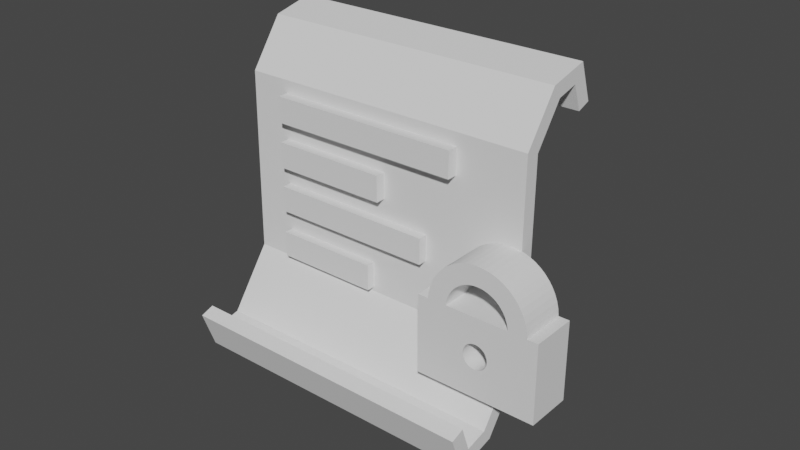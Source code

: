 # Source: config-secret.blend  (saved by Blender 3.1.7; exported with 4.5.12 LTS)
import bpy
from mathutils import Matrix  # noqa: F401  (used for matrix-valued properties, if any)

bpy.ops.wm.read_factory_settings(use_empty=True)
scene = bpy.context.scene
scene.name = 'Scene'

# ---- world
world_world = bpy.data.worlds.new('World'); scene.world = world_world
world_world.use_nodes = True; world_world.node_tree.nodes.clear()
_N = world_world.node_tree.nodes; _L = world_world.node_tree.links
n0 = _N.new('ShaderNodeOutputWorld'); n0.name = 'World Output'; n0.location = (300, 300)
n1 = _N.new('ShaderNodeBackground'); n1.name = 'Background'; n1.location = (10, 300)
n1.inputs[0].default_value = (0.05088, 0.05088, 0.05088, 1.0)
_L.new(n1.outputs[0], n0.inputs[0])
n0.is_active_output = True
world_world.color = (0.05088, 0.05088, 0.05088)
world_world.use_sun_shadow = False
world_world.sun_shadow_jitter_overblur = 0.0

# ---- meshes
me_grid_001 = bpy.data.meshes.new('Grid.001')
me_grid_001.from_pydata([(-1.0, 0.508, -0.006092), (-0.8, 0.508, -0.006092), (-0.6, 0.508, -0.006092), (-0.4, 0.508, -0.006092), (-0.2, 0.508, -0.006092), (-8.882e-16, 0.508, -0.006092), (0.2, 0.508, -0.006092), (0.4, 0.508, -0.006092), (0.6, 0.508, -0.006092), (0.8, 0.508, -0.006092), (1.0, 0.508, -0.006092), (-1.0, 0.7356, -0.1685), (-0.8, 0.7356, -0.1685), (-0.6, 0.7356, -0.1685), (-0.4, 0.7356, -0.1685), (-0.2, 0.7356, -0.1685), (-4.441e-15, 0.7356, -0.1685), (0.2, 0.7356, -0.1685), (0.4, 0.7356, -0.1685), (0.6, 0.7356, -0.1685), (0.8, 0.7356, -0.1685), (1.0, 0.7356, -0.1685), (-1.0, 0.7812, -0.3633), (-0.8, 0.7812, -0.3633), (-0.6, 0.7812, -0.3633), (-0.4, 0.7812, -0.3633), (-0.2, 0.7812, -0.3633), (-4.441e-15, 0.7812, -0.3633), (0.2, 0.7812, -0.3633), (0.4, 0.7812, -0.3633), (0.6, 0.7812, -0.3633), (0.8, 0.7812, -0.3633), (1.0, 0.7812, -0.3633), (-1.0, 0.5968, -0.4286), (-0.8, 0.5968, -0.4286), (-0.6, 0.5968, -0.4286), (-0.4, 0.5968, -0.4286), (-0.2, 0.5968, -0.4286), (-4.441e-15, 0.5968, -0.4286), (0.2, 0.5968, -0.4286), (0.4, 0.5968, -0.4286), (0.6, 0.5968, -0.4286), (0.8, 0.5968, -0.4286), (1.0, 0.5968, -0.4286), (-1.002, -0.5043, 0.006496), (-0.8017, -0.5043, 0.006436), (-0.6017, -0.5043, 0.006616), (-0.4017, -0.5043, 0.006436), (-0.2017, -0.5043, 0.006436), (-0.001682, -0.5043, 0.006615), (0.1983, -0.5043, 0.006436), (0.3983, -0.5043, 0.006436), (0.5983, -0.5043, 0.006615), (0.7983, -0.5043, 0.006436), (0.9983, -0.5043, 0.006496), (-1.002, -0.732, 0.1689), (-0.8017, -0.732, 0.1689), (-0.6017, -0.732, 0.1689), (-0.4017, -0.732, 0.1689), (-0.2017, -0.732, 0.1689), (-0.001682, -0.732, 0.1689), (0.1983, -0.732, 0.1689), (0.3983, -0.732, 0.1689), (0.5983, -0.732, 0.1689), (0.7983, -0.732, 0.1689), (0.9983, -0.732, 0.1689), (-1.002, -0.7776, 0.3637), (-0.8017, -0.7776, 0.3637), (-0.6017, -0.7776, 0.3637), (-0.4017, -0.7776, 0.3637), (-0.2017, -0.7776, 0.3637), (-0.001682, -0.7776, 0.3637), (0.1983, -0.7776, 0.3637), (0.3983, -0.7776, 0.3637), (0.5983, -0.7776, 0.3637), (0.7983, -0.7776, 0.3637), (0.9983, -0.7776, 0.3637), (-1.002, -0.5932, 0.429), (-0.8017, -0.5932, 0.429), (-0.6017, -0.5932, 0.429), (-0.4017, -0.5932, 0.429), (-0.2017, -0.5932, 0.429), (-0.001682, -0.5932, 0.429), (0.1983, -0.5932, 0.429), (0.3983, -0.5932, 0.429), (0.5983, -0.5932, 0.429), (0.7983, -0.5932, 0.429), (0.9983, -0.5932, 0.429)], [], [(1, 45, 44, 0), (3, 47, 46, 2), (4, 48, 47, 3), (49, 48, 4, 5), (6, 50, 49, 5), (7, 51, 50, 6), (52, 51, 7, 8), (9, 53, 52, 8), (10, 54, 53, 9), (0, 1, 12, 11), (1, 2, 13, 12), (2, 3, 14, 13), (3, 4, 15, 14), (4, 5, 16, 15), (5, 6, 17, 16), (6, 7, 18, 17), (7, 8, 19, 18), (8, 9, 20, 19), (9, 10, 21, 20), (11, 12, 23, 22), (12, 13, 24, 23), (13, 14, 25, 24), (14, 15, 26, 25), (15, 16, 27, 26), (16, 17, 28, 27), (17, 18, 29, 28), (18, 19, 30, 29), (19, 20, 31, 30), (20, 21, 32, 31), (22, 23, 34, 33), (23, 24, 35, 34), (24, 25, 36, 35), (25, 26, 37, 36), (26, 27, 38, 37), (27, 28, 39, 38), (28, 29, 40, 39), (29, 30, 41, 40), (30, 31, 42, 41), (31, 32, 43, 42), (44, 45, 56, 55), (45, 46, 57, 56), (46, 47, 58, 57), (47, 48, 59, 58), (48, 49, 60, 59), (49, 50, 61, 60), (50, 51, 62, 61), (51, 52, 63, 62), (52, 53, 64, 63), (53, 54, 65, 64), (55, 56, 67, 66), (56, 57, 68, 67), (57, 58, 69, 68), (58, 59, 70, 69), (59, 60, 71, 70), (60, 61, 72, 71), (61, 62, 73, 72), (62, 63, 74, 73), (63, 64, 75, 74), (64, 65, 76, 75), (66, 67, 78, 77), (67, 68, 79, 78), (68, 69, 80, 79), (69, 70, 81, 80), (70, 71, 82, 81), (71, 72, 83, 82), (72, 73, 84, 83), (73, 74, 85, 84), (74, 75, 86, 85), (75, 76, 87, 86), (46, 45, 1, 2)])
_uv = me_grid_001.uv_layers.new(name='UVMap')
_uv.uv.foreach_set('vector', [0.1, 0.7, 0.1, 0.7, 0.0, 0.7, 0.0, 0.7, 0.3, 0.7, 0.3, 0.7, 0.2, 0.7, 0.2, 0.7, 0.4, 0.7, 0.4, 0.7, 0.3, 0.7, 0.3, 0.7, 0.5, 0.7, 0.4, 0.7, 0.4, 0.7, 0.5, 0.7, 0.6, 0.7, 0.6, 0.7, 0.5, 0.7, 0.5, 0.7, 0.7, 0.7, 0.7, 0.7, 0.6, 0.7, 0.6, 0.7, 0.8, 0.7, 0.7, 0.7, 0.7, 0.7, 0.8, 0.7, 0.9, 0.7, 0.9, 0.7, 0.8, 0.7, 0.8, 0.7, 1.0, 0.7, 1.0, 0.7, 0.9, 0.7, 0.9, 0.7, 0.0, 0.7, 0.1, 0.7, 0.1, 0.8, 0.0, 0.8, 0.1, 0.7, 0.2, 0.7, 0.2, 0.8, 0.1, 0.8, 0.2, 0.7, 0.3, 0.7, 0.3, 0.8, 0.2, 0.8, 0.3, 0.7, 0.4, 0.7, 0.4, 0.8, 0.3, 0.8, 0.4, 0.7, 0.5, 0.7, 0.5, 0.8, 0.4, 0.8, 0.5, 0.7, 0.6, 0.7, 0.6, 0.8, 0.5, 0.8, 0.6, 0.7, 0.7, 0.7, 0.7, 0.8, 0.6, 0.8, 0.7, 0.7, 0.8, 0.7, 0.8, 0.8, 0.7, 0.8, 0.8, 0.7, 0.9, 0.7, 0.9, 0.8, 0.8, 0.8, 0.9, 0.7, 1.0, 0.7, 1.0, 0.8, 0.9, 0.8, 0.0, 0.8, 0.1, 0.8, 0.1, 0.9, 0.0, 0.9, 0.1, 0.8, 0.2, 0.8, 0.2, 0.9, 0.1, 0.9, 0.2, 0.8, 0.3, 0.8, 0.3, 0.9, 0.2, 0.9, 0.3, 0.8, 0.4, 0.8, 0.4, 0.9, 0.3, 0.9, 0.4, 0.8, 0.5, 0.8, 0.5, 0.9, 0.4, 0.9, 0.5, 0.8, 0.6, 0.8, 0.6, 0.9, 0.5, 0.9, 0.6, 0.8, 0.7, 0.8, 0.7, 0.9, 0.6, 0.9, 0.7, 0.8, 0.8, 0.8, 0.8, 0.9, 0.7, 0.9, 0.8, 0.8, 0.9, 0.8, 0.9, 0.9, 0.8, 0.9, 0.9, 0.8, 1.0, 0.8, 1.0, 0.9, 0.9, 0.9, 0.0, 0.9, 0.1, 0.9, 0.1, 1.0, 0.0, 1.0, 0.1, 0.9, 0.2, 0.9, 0.2, 1.0, 0.1, 1.0, 0.2, 0.9, 0.3, 0.9, 0.3, 1.0, 0.2, 1.0, 0.3, 0.9, 0.4, 0.9, 0.4, 1.0, 0.3, 1.0, 0.4, 0.9, 0.5, 0.9, 0.5, 1.0, 0.4, 1.0, 0.5, 0.9, 0.6, 0.9, 0.6, 1.0, 0.5, 1.0, 0.6, 0.9, 0.7, 0.9, 0.7, 1.0, 0.6, 1.0, 0.7, 0.9, 0.8, 0.9, 0.8, 1.0, 0.7, 1.0, 0.8, 0.9, 0.9, 0.9, 0.9, 1.0, 0.8, 1.0, 0.9, 0.9, 1.0, 0.9, 1.0, 1.0, 0.9, 1.0, 0.0, 0.7, 0.1, 0.7, 0.1, 0.8, 0.0, 0.8, 0.1, 0.7, 0.2, 0.7, 0.2, 0.8, 0.1, 0.8, 0.2, 0.7, 0.3, 0.7, 0.3, 0.8, 0.2, 0.8, 0.3, 0.7, 0.4, 0.7, 0.4, 0.8, 0.3, 0.8, 0.4, 0.7, 0.5, 0.7, 0.5, 0.8, 0.4, 0.8, 0.5, 0.7, 0.6, 0.7, 0.6, 0.8, 0.5, 0.8, 0.6, 0.7, 0.7, 0.7, 0.7, 0.8, 0.6, 0.8, 0.7, 0.7, 0.8, 0.7, 0.8, 0.8, 0.7, 0.8, 0.8, 0.7, 0.9, 0.7, 0.9, 0.8, 0.8, 0.8, 0.9, 0.7, 1.0, 0.7, 1.0, 0.8, 0.9, 0.8, 0.0, 0.8, 0.1, 0.8, 0.1, 0.9, 0.0, 0.9, 0.1, 0.8, 0.2, 0.8, 0.2, 0.9, 0.1, 0.9, 0.2, 0.8, 0.3, 0.8, 0.3, 0.9, 0.2, 0.9, 0.3, 0.8, 0.4, 0.8, 0.4, 0.9, 0.3, 0.9, 0.4, 0.8, 0.5, 0.8, 0.5, 0.9, 0.4, 0.9, 0.5, 0.8, 0.6, 0.8, 0.6, 0.9, 0.5, 0.9, 0.6, 0.8, 0.7, 0.8, 0.7, 0.9, 0.6, 0.9, 0.7, 0.8, 0.8, 0.8, 0.8, 0.9, 0.7, 0.9, 0.8, 0.8, 0.9, 0.8, 0.9, 0.9, 0.8, 0.9, 0.9, 0.8, 1.0, 0.8, 1.0, 0.9, 0.9, 0.9, 0.0, 0.9, 0.1, 0.9, 0.1, 1.0, 0.0, 1.0, 0.1, 0.9, 0.2, 0.9, 0.2, 1.0, 0.1, 1.0, 0.2, 0.9, 0.3, 0.9, 0.3, 1.0, 0.2, 1.0, 0.3, 0.9, 0.4, 0.9, 0.4, 1.0, 0.3, 1.0, 0.4, 0.9, 0.5, 0.9, 0.5, 1.0, 0.4, 1.0, 0.5, 0.9, 0.6, 0.9, 0.6, 1.0, 0.5, 1.0, 0.6, 0.9, 0.7, 0.9, 0.7, 1.0, 0.6, 1.0, 0.7, 0.9, 0.8, 0.9, 0.8, 1.0, 0.7, 1.0, 0.8, 0.9, 0.9, 0.9, 0.9, 1.0, 0.8, 1.0, 0.9, 0.9, 1.0, 0.9, 1.0, 1.0, 0.9, 1.0, 0.2, 0.7, 0.1, 0.7, 0.1, 0.7, 0.2, 0.7])
me_grid_001.use_remesh_fix_poles = True
me_grid_001.use_remesh_preserve_attributes = False
me_grid_001.update()
me_plane_001 = bpy.data.meshes.new('Plane.001')
me_plane_001.from_pydata([(-0.004282, -0.004282, 0.0), (0.03453, -0.004282, 0.0), (-0.004282, 0.004282, 0.0), (0.03453, 0.004282, 0.0), (-0.004282, 0.01072, -6.557e-10), (0.06032, 0.01072, -6.557e-10), (-0.004282, 0.01928, -6.557e-10), (0.06032, 0.01928, -6.557e-10), (-0.004282, -0.01928, 6.557e-10), (0.05053, -0.01928, 6.557e-10), (-0.004282, -0.01072, 6.557e-10), (0.05053, -0.01072, 6.557e-10), (-0.004282, -0.03528, 1.355e-09), (0.03053, -0.03528, 1.355e-09), (-0.004282, -0.02672, 1.355e-09), (0.03053, -0.02672, 1.355e-09), (-0.004282, 0.004282, 0.005779), (-0.004282, -0.004282, 0.005779), (0.03453, -0.004282, 0.005779), (0.03453, 0.004282, 0.005779), (-0.004282, 0.01928, 0.005779), (-0.004282, 0.01072, 0.005779), (0.06032, 0.01072, 0.005779), (0.06032, 0.01928, 0.005779), (-0.004282, -0.01072, 0.005779), (-0.004282, -0.01928, 0.005779), (0.05053, -0.01928, 0.005779), (0.05053, -0.01072, 0.005779), (-0.004282, -0.02672, 0.005779), (-0.004282, -0.03528, 0.005779), (0.03053, -0.03528, 0.005779), (0.03053, -0.02672, 0.005779)], [], [(0, 2, 3, 1), (4, 6, 7, 5), (8, 10, 11, 9), (12, 14, 15, 13), (17, 18, 19, 16), (21, 22, 23, 20), (25, 26, 27, 24), (29, 30, 31, 28), (14, 12, 29, 28), (4, 5, 22, 21), (12, 13, 30, 29), (5, 7, 23, 22), (13, 15, 31, 30), (7, 6, 20, 23), (2, 0, 17, 16), (15, 14, 28, 31), (10, 8, 25, 24), (0, 1, 18, 17), (8, 9, 26, 25), (1, 3, 19, 18), (9, 11, 27, 26), (3, 2, 16, 19), (11, 10, 24, 27), (6, 4, 21, 20)])
_uv = me_plane_001.uv_layers.new(name='UVMap')
_uv.uv.foreach_set('vector', [0.0, 0.0, 0.0, 1.0, 1.0, 1.0, 1.0, 0.0, 0.0, 0.0, 0.0, 1.0, 1.0, 1.0, 1.0, 0.0, 0.0, 0.0, 0.0, 1.0, 1.0, 1.0, 1.0, 0.0, 0.0, 0.0, 0.0, 1.0, 1.0, 1.0, 1.0, 0.0, 0.0, 0.0, 1.0, 0.0, 1.0, 1.0, 0.0, 1.0, 0.0, 0.0, 1.0, 0.0, 1.0, 1.0, 0.0, 1.0, 0.0, 0.0, 1.0, 0.0, 1.0, 1.0, 0.0, 1.0, 0.0, 0.0, 1.0, 0.0, 1.0, 1.0, 0.0, 1.0, 0.0, 1.0, 0.0, 0.0, 0.0, 0.0, 0.0, 1.0, 0.0, 0.0, 1.0, 0.0, 1.0, 0.0, 0.0, 0.0, 0.0, 0.0, 1.0, 0.0, 1.0, 0.0, 0.0, 0.0, 1.0, 0.0, 1.0, 1.0, 1.0, 1.0, 1.0, 0.0, 1.0, 0.0, 1.0, 1.0, 1.0, 1.0, 1.0, 0.0, 1.0, 1.0, 0.0, 1.0, 0.0, 1.0, 1.0, 1.0, 0.0, 1.0, 0.0, 0.0, 0.0, 0.0, 0.0, 1.0, 1.0, 1.0, 0.0, 1.0, 0.0, 1.0, 1.0, 1.0, 0.0, 1.0, 0.0, 0.0, 0.0, 0.0, 0.0, 1.0, 0.0, 0.0, 1.0, 0.0, 1.0, 0.0, 0.0, 0.0, 0.0, 0.0, 1.0, 0.0, 1.0, 0.0, 0.0, 0.0, 1.0, 0.0, 1.0, 1.0, 1.0, 1.0, 1.0, 0.0, 1.0, 0.0, 1.0, 1.0, 1.0, 1.0, 1.0, 0.0, 1.0, 1.0, 0.0, 1.0, 0.0, 1.0, 1.0, 1.0, 1.0, 1.0, 0.0, 1.0, 0.0, 1.0, 1.0, 1.0, 0.0, 1.0, 0.0, 0.0, 0.0, 0.0, 0.0, 1.0])
me_plane_001.use_remesh_fix_poles = True
me_plane_001.use_remesh_preserve_attributes = False
me_plane_001.update()
me_curve_010 = bpy.data.meshes.new('Curve.010')
me_curve_010.from_pydata([(0.01571, 0.001883, -0.007176), (0.01549, 0.003941, -0.007176), (0.01502, 0.005914, -0.007176), (0.0143, 0.007782, -0.007176), (0.01337, 0.009529, -0.007176), (0.01223, 0.01114, -0.007176), (0.0109, 0.01259, -0.007176), (0.009404, 0.01386, -0.007176), (0.007755, 0.01495, -0.007176), (0.005972, 0.01582, -0.007176), (0.004073, 0.01647, -0.007176), (0.002073, 0.01687, -0.007176), (-8.143e-06, 0.01701, -0.007176), (-0.00209, 0.01687, -0.007176), (-0.004089, 0.01647, -0.007176), (-0.005989, 0.01583, -0.007176), (-0.007772, 0.01496, -0.007176), (-0.00942, 0.01387, -0.007176), (-0.01092, 0.0126, -0.007176), (-0.01224, 0.01115, -0.007176), (-0.01338, 0.009542, -0.007176), (-0.01432, 0.007794, -0.007176), (-0.01503, 0.005923, -0.007176), (-0.01551, 0.003947, -0.007176), (-0.01573, 0.001883, -0.007176), (-0.01579, 0.001883, -0.007176), (-0.01598, 0.001883, -0.007176), (-0.01625, 0.001883, -0.007176), (-0.0166, 0.001883, -0.007176), (-0.01699, 0.001883, -0.007176), (-0.01741, 0.001883, -0.007176), (-0.01782, 0.001883, -0.007176), (-0.01822, 0.001883, -0.007176), (-0.01856, 0.001883, -0.007176), (-0.01884, 0.001883, -0.007176), (-0.01902, 0.001883, -0.007176), (-0.01909, 0.001883, -0.007176), (-0.01909, -0.02292, -0.007176), (0.01907, -0.02292, -0.007176), (0.01907, 0.001883, -0.007176), (0.019, 0.001883, -0.007176), (0.01882, 0.001883, -0.007176), (0.01855, 0.001883, -0.007176), (0.0182, 0.001883, -0.007176), (0.01781, 0.001883, -0.007176), (0.01739, 0.001883, -0.007176), (0.01698, 0.001883, -0.007176), (0.01658, 0.001883, -0.007176), (0.01624, 0.001883, -0.007176), (0.01596, 0.001883, -0.007176), (0.01578, 0.001883, -0.007176), (-8.143e-06, -0.01403, -0.007176), (-0.0005354, -0.014, -0.007176), (-0.001041, -0.01389, -0.007176), (-0.001522, -0.01372, -0.007176), (-0.001971, -0.0135, -0.007176), (-0.002386, -0.01322, -0.007176), (-0.00276, -0.01289, -0.007176), (-0.00309, -0.01251, -0.007176), (-0.00337, -0.0121, -0.007176), (-0.003596, -0.01165, -0.007176), (-0.003763, -0.01117, -0.007176), (-0.003867, -0.01066, -0.007176), (-0.003903, -0.01014, -0.007176), (-0.003867, -0.00961, -0.007176), (-0.003763, -0.009104, -0.007176), (-0.003596, -0.008624, -0.007176), (-0.00337, -0.008174, -0.007176), (-0.00309, -0.00776, -0.007176), (-0.00276, -0.007386, -0.007176), (-0.002386, -0.007056, -0.007176), (-0.001971, -0.006776, -0.007176), (-0.001522, -0.00655, -0.007176), (-0.001041, -0.006383, -0.007176), (-0.0005354, -0.006279, -0.007176), (-8.143e-06, -0.006243, -0.007176), (0.0005191, -0.006279, -0.007176), (0.001025, -0.006383, -0.007176), (0.001505, -0.00655, -0.007176), (0.001955, -0.006776, -0.007176), (0.002369, -0.007056, -0.007176), (0.002744, -0.007386, -0.007176), (0.003073, -0.00776, -0.007176), (0.003354, -0.008174, -0.007176), (0.00358, -0.008624, -0.007176), (0.003747, -0.009104, -0.007176), (0.003851, -0.00961, -0.007176), (0.003887, -0.01014, -0.007176), (0.003851, -0.01067, -0.007176), (0.003749, -0.01118, -0.007176), (0.003584, -0.01166, -0.007176), (0.00336, -0.01211, -0.007176), (0.003082, -0.01253, -0.007176), (0.002754, -0.0129, -0.007176), (0.002381, -0.01323, -0.007176), (0.001967, -0.0135, -0.007176), (0.001517, -0.01373, -0.007176), (0.001035, -0.01389, -0.007176), (0.000525, -0.014, -0.007176), (-0.009801, 0.001883, -0.007176), (-0.009637, 0.003143, -0.007176), (-0.009319, 0.004348, -0.007176), (-0.008858, 0.005487, -0.007176), (-0.008265, 0.006551, -0.007176), (-0.007549, 0.007528, -0.007176), (-0.006722, 0.008409, -0.007176), (-0.005792, 0.009182, -0.007176), (-0.004772, 0.009838, -0.007176), (-0.00367, 0.01037, -0.007176), (-0.002497, 0.01076, -0.007176), (-0.001264, 0.011, -0.007176), (2.008e-05, 0.01108, -0.007176), (0.001304, 0.011, -0.007176), (0.002537, 0.01076, -0.007176), (0.00371, 0.01036, -0.007176), (0.004812, 0.009832, -0.007176), (0.005832, 0.009174, -0.007176), (0.006762, 0.008398, -0.007176), (0.007589, 0.007516, -0.007176), (0.008305, 0.006538, -0.007176), (0.008898, 0.005475, -0.007176), (0.009359, 0.004338, -0.007176), (0.009677, 0.003137, -0.007176), (0.009842, 0.001883, -0.007176), (0.009455, 0.001883, -0.007176), (0.008387, 0.001883, -0.007176), (0.006772, 0.001883, -0.007176), (0.004749, 0.001883, -0.007176), (0.002453, 0.001883, -0.007176), (2.008e-05, 0.001883, -0.007176), (-0.002413, 0.001883, -0.007176), (-0.004709, 0.001883, -0.007176), (-0.006732, 0.001883, -0.007176), (-0.008346, 0.001883, -0.007176), (-0.009415, 0.001883, -0.007176), (-8.143e-06, 0.01701, 0.007176), (-0.00209, 0.01687, 0.007176), (0.002073, 0.01687, 0.007176), (-0.004089, 0.01647, 0.007176), (0.004073, 0.01647, 0.007176), (-0.005989, 0.01583, 0.007176), (0.005972, 0.01582, 0.007176), (-0.007772, 0.01496, 0.007176), (0.007755, 0.01495, 0.007176), (-0.00942, 0.01387, 0.007176), (0.009404, 0.01386, 0.007176), (-0.01092, 0.0126, 0.007176), (0.0109, 0.01259, 0.007176), (-0.01224, 0.01115, 0.007176), (0.01223, 0.01114, 0.007176), (-0.01338, 0.009542, 0.007176), (-0.001264, 0.011, 0.007176), (2.008e-05, 0.01108, 0.007176), (0.001304, 0.011, 0.007176), (0.01337, 0.009529, 0.007176), (-0.002497, 0.01076, 0.007176), (0.002537, 0.01076, 0.007176), (-0.00367, 0.01037, 0.007176), (0.00371, 0.01036, 0.007176), (-0.004772, 0.009838, 0.007176), (0.004812, 0.009832, 0.007176), (-0.005792, 0.009182, 0.007176), (0.005832, 0.009174, 0.007176), (-0.01432, 0.007794, 0.007176), (0.0143, 0.007782, 0.007176), (-0.006722, 0.008409, 0.007176), (0.006762, 0.008398, 0.007176), (-0.007549, 0.007528, 0.007176), (0.007589, 0.007516, 0.007176), (-0.01503, 0.005923, 0.007176), (0.01502, 0.005914, 0.007176), (-0.008265, 0.006551, 0.007176), (0.008305, 0.006538, 0.007176), (-0.008858, 0.005487, 0.007176), (0.008898, 0.005475, 0.007176), (-0.01551, 0.003947, 0.007176), (0.01549, 0.003941, 0.007176), (-0.009319, 0.004348, 0.007176), (0.009359, 0.004338, 0.007176), (-0.009637, 0.003143, 0.007176), (0.009677, 0.003137, 0.007176), (-0.01573, 0.001883, 0.007176), (0.01571, 0.001883, 0.007176), (-0.009801, 0.001883, 0.007176), (0.009842, 0.001883, 0.007176), (-0.01909, 0.001883, 0.007176), (-0.01909, -0.02292, 0.007176), (-0.01902, 0.001883, 0.007176), (-0.01884, 0.001883, 0.007176), (-0.01856, 0.001883, 0.007176), (-0.01822, 0.001883, 0.007176), (-0.01782, 0.001883, 0.007176), (-0.01741, 0.001883, 0.007176), (-0.01699, 0.001883, 0.007176), (-0.0166, 0.001883, 0.007176), (-0.01625, 0.001883, 0.007176), (-0.01598, 0.001883, 0.007176), (-0.01579, 0.001883, 0.007176), (-0.009415, 0.001883, 0.007176), (-0.008346, 0.001883, 0.007176), (-0.006732, 0.001883, 0.007176), (-0.004709, 0.001883, 0.007176), (-0.002413, 0.001883, 0.007176), (2.008e-05, 0.001883, 0.007176), (0.002453, 0.001883, 0.007176), (0.004749, 0.001883, 0.007176), (0.006772, 0.001883, 0.007176), (-0.00276, -0.007386, 0.007176), (-0.002386, -0.007056, 0.007176), (0.008387, 0.001883, 0.007176), (0.009455, 0.001883, 0.007176), (-0.001971, -0.006776, 0.007176), (-0.001522, -0.00655, 0.007176), (0.01578, 0.001883, 0.007176), (0.01596, 0.001883, 0.007176), (0.01624, 0.001883, 0.007176), (0.01658, 0.001883, 0.007176), (0.01698, 0.001883, 0.007176), (0.01739, 0.001883, 0.007176), (0.01781, 0.001883, 0.007176), (0.0182, 0.001883, 0.007176), (0.01855, 0.001883, 0.007176), (0.01882, 0.001883, 0.007176), (0.019, 0.001883, 0.007176), (0.01907, 0.001883, 0.007176), (-0.001041, -0.006383, 0.007176), (-0.0005354, -0.006279, 0.007176), (-8.143e-06, -0.006243, 0.007176), (0.0005191, -0.006279, 0.007176), (0.001025, -0.006383, 0.007176), (0.001505, -0.00655, 0.007176), (0.001955, -0.006776, 0.007176), (0.002369, -0.007056, 0.007176), (0.002744, -0.007386, 0.007176), (0.01907, -0.02292, 0.007176), (0.003073, -0.00776, 0.007176), (-0.00309, -0.00776, 0.007176), (0.003354, -0.008174, 0.007176), (-0.00337, -0.008174, 0.007176), (0.00358, -0.008624, 0.007176), (-0.003596, -0.008624, 0.007176), (0.003747, -0.009104, 0.007176), (-0.003763, -0.009104, 0.007176), (0.003851, -0.00961, 0.007176), (-0.003867, -0.00961, 0.007176), (0.003887, -0.01014, 0.007176), (-0.003903, -0.01014, 0.007176), (-0.003867, -0.01066, 0.007176), (0.003851, -0.01067, 0.007176), (-0.003763, -0.01117, 0.007176), (0.003749, -0.01118, 0.007176), (-0.003596, -0.01165, 0.007176), (0.003584, -0.01166, 0.007176), (-0.00337, -0.0121, 0.007176), (0.00336, -0.01211, 0.007176), (-0.00309, -0.01251, 0.007176), (0.003082, -0.01253, 0.007176), (-0.00276, -0.01289, 0.007176), (0.002754, -0.0129, 0.007176), (-0.002386, -0.01322, 0.007176), (0.002381, -0.01323, 0.007176), (-0.001971, -0.0135, 0.007176), (0.001967, -0.0135, 0.007176), (-0.001522, -0.01372, 0.007176), (0.001517, -0.01373, 0.007176), (-0.001041, -0.01389, 0.007176), (0.001035, -0.01389, 0.007176), (-0.0005354, -0.014, 0.007176), (0.000525, -0.014, 0.007176), (-8.143e-06, -0.01403, 0.007176)], [], [(13, 12, 11), (14, 13, 11), (14, 11, 10), (15, 14, 10), (15, 10, 9), (16, 15, 9), (16, 9, 8), (17, 16, 8), (17, 8, 7), (18, 17, 7), (18, 7, 6), (19, 18, 6), (19, 6, 5), (20, 19, 110), (110, 19, 111), (111, 19, 5), (111, 5, 112), (112, 5, 4), (20, 110, 109), (113, 112, 4), (20, 109, 108), (114, 113, 4), (20, 108, 107), (115, 114, 4), (20, 107, 106), (116, 115, 4), (21, 20, 106), (116, 4, 3), (21, 106, 105), (117, 116, 3), (21, 105, 104), (118, 117, 3), (22, 21, 104), (118, 3, 2), (22, 104, 103), (119, 118, 2), (22, 103, 102), (120, 119, 2), (23, 22, 102), (120, 2, 1), (23, 102, 101), (121, 120, 1), (23, 101, 100), (122, 121, 1), (24, 23, 100), (122, 1, 0), (24, 100, 99), (123, 122, 0), (37, 36, 35), (37, 35, 34), (37, 34, 33), (37, 33, 32), (37, 32, 31), (37, 31, 30), (37, 30, 29), (37, 29, 28), (37, 28, 27), (37, 27, 26), (37, 26, 25), (37, 25, 24), (37, 24, 99), (37, 99, 134), (37, 134, 133), (37, 133, 132), (37, 132, 131), (37, 131, 130), (37, 130, 129), (37, 129, 128), (37, 128, 127), (37, 127, 126), (37, 126, 69), (69, 126, 70), (70, 126, 125), (70, 125, 124), (70, 124, 123), (70, 123, 71), (71, 123, 72), (72, 123, 0), (72, 0, 50), (72, 50, 49), (72, 49, 48), (72, 48, 47), (72, 47, 46), (72, 46, 45), (72, 45, 44), (72, 44, 43), (72, 43, 42), (72, 42, 41), (72, 41, 40), (72, 40, 39), (72, 39, 73), (73, 39, 74), (74, 39, 75), (75, 39, 76), (76, 39, 77), (77, 39, 78), (78, 39, 79), (79, 39, 80), (80, 39, 81), (81, 39, 38), (82, 81, 38), (37, 69, 68), (83, 82, 38), (37, 68, 67), (84, 83, 38), (37, 67, 66), (85, 84, 38), (37, 66, 65), (86, 85, 38), (37, 65, 64), (87, 86, 38), (37, 64, 63), (37, 63, 62), (88, 87, 38), (37, 62, 61), (89, 88, 38), (37, 61, 60), (90, 89, 38), (37, 60, 59), (91, 90, 38), (37, 59, 58), (92, 91, 38), (37, 58, 57), (93, 92, 38), (37, 57, 56), (94, 93, 38), (37, 56, 55), (95, 94, 38), (37, 55, 54), (96, 95, 38), (37, 54, 53), (97, 96, 38), (37, 53, 52), (98, 97, 38), (37, 52, 51), (51, 98, 38), (37, 51, 38), (136, 137, 135), (138, 137, 136), (138, 139, 137), (140, 139, 138), (140, 141, 139), (142, 141, 140), (142, 143, 141), (144, 143, 142), (144, 145, 143), (146, 145, 144), (146, 147, 145), (148, 147, 146), (148, 149, 147), (150, 151, 148), (151, 152, 148), (152, 149, 148), (152, 153, 149), (153, 154, 149), (150, 155, 151), (156, 154, 153), (150, 157, 155), (158, 154, 156), (150, 159, 157), (160, 154, 158), (150, 161, 159), (162, 154, 160), (163, 161, 150), (162, 164, 154), (163, 165, 161), (166, 164, 162), (163, 167, 165), (168, 164, 166), (169, 167, 163), (168, 170, 164), (169, 171, 167), (172, 170, 168), (169, 173, 171), (174, 170, 172), (175, 173, 169), (174, 176, 170), (175, 177, 173), (178, 176, 174), (175, 179, 177), (180, 176, 178), (181, 179, 175), (180, 182, 176), (181, 183, 179), (184, 182, 180), (186, 187, 185), (186, 188, 187), (186, 189, 188), (186, 190, 189), (186, 191, 190), (186, 192, 191), (186, 193, 192), (186, 194, 193), (186, 195, 194), (186, 196, 195), (186, 197, 196), (186, 181, 197), (186, 183, 181), (186, 198, 183), (186, 199, 198), (186, 200, 199), (186, 201, 200), (186, 202, 201), (186, 203, 202), (186, 204, 203), (186, 205, 204), (186, 206, 205), (186, 207, 206), (207, 208, 206), (208, 209, 206), (208, 210, 209), (208, 184, 210), (208, 211, 184), (211, 212, 184), (212, 182, 184), (212, 213, 182), (212, 214, 213), (212, 215, 214), (212, 216, 215), (212, 217, 216), (212, 218, 217), (212, 219, 218), (212, 220, 219), (212, 221, 220), (212, 222, 221), (212, 223, 222), (212, 224, 223), (212, 225, 224), (225, 226, 224), (226, 227, 224), (227, 228, 224), (228, 229, 224), (229, 230, 224), (230, 231, 224), (231, 232, 224), (232, 233, 224), (233, 234, 224), (235, 234, 233), (186, 236, 207), (237, 234, 235), (186, 238, 236), (239, 234, 237), (186, 240, 238), (241, 234, 239), (186, 242, 240), (243, 234, 241), (186, 244, 242), (245, 234, 243), (186, 246, 244), (186, 247, 246), (248, 234, 245), (186, 249, 247), (250, 234, 248), (186, 251, 249), (252, 234, 250), (186, 253, 251), (254, 234, 252), (186, 255, 253), (256, 234, 254), (186, 257, 255), (258, 234, 256), (186, 259, 257), (260, 234, 258), (186, 261, 259), (262, 234, 260), (186, 263, 261), (264, 234, 262), (186, 265, 263), (266, 234, 264), (186, 267, 265), (268, 234, 266), (186, 269, 267), (269, 234, 268), (186, 234, 269), (70, 71, 211, 208), (94, 95, 262, 260), (68, 69, 207, 236), (34, 35, 187, 188), (82, 83, 237, 235), (106, 107, 159, 161), (71, 72, 212, 211), (115, 116, 162, 160), (54, 55, 261, 263), (12, 13, 136, 135), (33, 34, 188, 189), (95, 96, 264, 262), (67, 68, 236, 238), (20, 21, 163, 150), (11, 12, 135, 137), (32, 33, 189, 190), (83, 84, 239, 237), (50, 0, 182, 213), (13, 14, 138, 136), (53, 54, 263, 265), (31, 32, 190, 191), (3, 4, 154, 164), (49, 50, 213, 214), (96, 97, 266, 264), (66, 67, 238, 240), (10, 11, 137, 139), (30, 31, 191, 192), (84, 85, 241, 239), (105, 106, 161, 165), (48, 49, 214, 215), (14, 15, 140, 138), (116, 117, 166, 162), (52, 53, 265, 267), (29, 30, 192, 193), (47, 48, 215, 216), (97, 98, 268, 266), (65, 66, 240, 242), (9, 10, 139, 141), (28, 29, 193, 194), (85, 86, 243, 241), (104, 105, 165, 167), (46, 47, 216, 217), (15, 16, 142, 140), (117, 118, 168, 166), (51, 52, 267, 269), (27, 28, 194, 195), (45, 46, 217, 218), (98, 51, 269, 268), (64, 65, 242, 244), (21, 22, 169, 163), (8, 9, 141, 143), (26, 27, 195, 196), (86, 87, 245, 243), (44, 45, 218, 219), (37, 38, 234, 186), (16, 17, 144, 142), (25, 26, 196, 197), (2, 3, 164, 170), (43, 44, 219, 220), (63, 64, 244, 246), (7, 8, 143, 145), (24, 25, 197, 181), (103, 104, 167, 171), (42, 43, 220, 221), (17, 18, 146, 144), (62, 63, 246, 247), (118, 119, 172, 168), (87, 88, 248, 245), (41, 42, 221, 222), (134, 99, 183, 198), (6, 7, 145, 147), (102, 103, 171, 173), (40, 41, 222, 223), (18, 19, 148, 146), (133, 134, 198, 199), (61, 62, 247, 249), (119, 120, 174, 172), (88, 89, 250, 248), (39, 40, 223, 224), (132, 133, 199, 200), (22, 23, 175, 169), (72, 73, 225, 212), (5, 6, 147, 149), (19, 20, 150, 148), (131, 132, 200, 201), (60, 61, 249, 251), (73, 74, 226, 225), (89, 90, 252, 250), (1, 2, 170, 176), (130, 131, 201, 202), (74, 75, 227, 226), (110, 111, 152, 151), (101, 102, 173, 177), (129, 130, 202, 203), (59, 60, 251, 253), (120, 121, 178, 174), (75, 76, 228, 227), (90, 91, 254, 252), (111, 112, 153, 152), (128, 129, 203, 204), (76, 77, 229, 228), (100, 101, 177, 179), (127, 128, 204, 205), (58, 59, 253, 255), (121, 122, 180, 178), (77, 78, 230, 229), (4, 5, 149, 154), (91, 92, 256, 254), (126, 127, 205, 206), (23, 24, 181, 175), (78, 79, 231, 230), (109, 110, 151, 155), (112, 113, 156, 153), (57, 58, 255, 257), (79, 80, 232, 231), (69, 70, 208, 207), (92, 93, 258, 256), (0, 1, 176, 182), (80, 81, 233, 232), (108, 109, 155, 157), (99, 100, 179, 183), (113, 114, 158, 156), (125, 126, 206, 209), (56, 57, 257, 259), (122, 123, 184, 180), (93, 94, 260, 258), (38, 39, 224, 234), (124, 125, 209, 210), (36, 37, 186, 185), (81, 82, 235, 233), (107, 108, 157, 159), (114, 115, 160, 158), (123, 124, 210, 184), (55, 56, 259, 261), (35, 36, 185, 187)])
_uv = me_curve_010.uv_layers.new(name='UVMap')
_uv.uv.foreach_set('vector', [0.09701, 0.0, 0.08955, 0.0, 0.08209, 0.0, 0.1045, 0.0, 0.09701, 0.0, 0.08209, 0.0, 0.1045, 0.0, 0.08209, 0.0, 0.07463, 0.0, 0.1119, 0.0, 0.1045, 0.0, 0.07463, 0.0, 0.1119, 0.0, 0.07463, 0.0, 0.06716, 0.0, 0.1194, 0.0, 0.1119, 0.0, 0.06716, 0.0, 0.1194, 0.0, 0.06716, 0.0, 0.0597, 0.0, 0.1269, 0.0, 0.1194, 0.0, 0.0597, 0.0, 0.1269, 0.0, 0.0597, 0.0, 0.05224, 0.0, 0.1343, 0.0, 0.1269, 0.0, 0.05224, 0.0, 0.1343, 0.0, 0.05224, 0.0, 0.04478, 0.0, 0.1418, 0.0, 0.1343, 0.0, 0.04478, 0.0, 0.1418, 0.0, 0.04478, 0.0, 0.03731, 0.0, 0.1493, 0.0, 0.1418, 0.0, 0.8209, 0.0, 0.8209, 0.0, 0.1418, 0.0, 0.8284, 0.0, 0.8284, 0.0, 0.1418, 0.0, 0.03731, 0.0, 0.8284, 0.0, 0.03731, 0.0, 0.8358, 0.0, 0.8358, 0.0, 0.03731, 0.0, 0.02985, 0.0, 0.1493, 0.0, 0.8209, 0.0, 0.8134, 0.0, 0.8433, 0.0, 0.8358, 0.0, 0.02985, 0.0, 0.1493, 0.0, 0.8134, 0.0, 0.806, 0.0, 0.8507, 0.0, 0.8433, 0.0, 0.02985, 0.0, 0.1493, 0.0, 0.806, 0.0, 0.7985, 0.0, 0.8582, 0.0, 0.8507, 0.0, 0.02985, 0.0, 0.1493, 0.0, 0.7985, 0.0, 0.791, 0.0, 0.8657, 0.0, 0.8582, 0.0, 0.02985, 0.0, 0.1567, 0.0, 0.1493, 0.0, 0.791, 0.0, 0.8657, 0.0, 0.02985, 0.0, 0.02239, 0.0, 0.1567, 0.0, 0.791, 0.0, 0.7836, 0.0, 0.8731, 0.0, 0.8657, 0.0, 0.02239, 0.0, 0.1567, 0.0, 0.7836, 0.0, 0.7761, 0.0, 0.8806, 0.0, 0.8731, 0.0, 0.02239, 0.0, 0.1642, 0.0, 0.1567, 0.0, 0.7761, 0.0, 0.8806, 0.0, 0.02239, 0.0, 0.01493, 0.0, 0.1642, 0.0, 0.7761, 0.0, 0.7687, 0.0, 0.8881, 0.0, 0.8806, 0.0, 0.01493, 0.0, 0.1642, 0.0, 0.7687, 0.0, 0.7612, 0.0, 0.8955, 0.0, 0.8881, 0.0, 0.01493, 0.0, 0.1716, 0.0, 0.1642, 0.0, 0.7612, 0.0, 0.8955, 0.0, 0.01493, 0.0, 0.007463, 0.0, 0.1716, 0.0, 0.7612, 0.0, 0.7537, 0.0, 0.903, 0.0, 0.8955, 0.0, 0.007463, 0.0, 0.1716, 0.0, 0.7537, 0.0, 0.7463, 0.0, 0.9104, 0.0, 0.903, 0.0, 0.007463, 0.0, 0.1791, 0.0, 0.1716, 0.0, 0.7463, 0.0, 0.9104, 0.0, 0.007463, 0.0, 0.0, 0.0, 0.1791, 0.0, 0.7463, 0.0, 0.7388, 0.0, 0.9179, 0.0, 0.9104, 0.0, 0.0, 0.0, 0.2761, 0.0, 0.2687, 0.0, 0.2612, 0.0, 0.2761, 0.0, 0.2612, 0.0, 0.2537, 0.0, 0.2761, 0.0, 0.2537, 0.0, 0.2463, 0.0, 0.2761, 0.0, 0.2463, 0.0, 0.2388, 0.0, 0.2761, 0.0, 0.2388, 0.0, 0.2313, 0.0, 0.2761, 0.0, 0.2313, 0.0, 0.2239, 0.0, 0.2761, 0.0, 0.2239, 0.0, 0.2164, 0.0, 0.2761, 0.0, 0.2164, 0.0, 0.209, 0.0, 0.2761, 0.0, 0.209, 0.0, 0.2015, 0.0, 0.2761, 0.0, 0.2015, 0.0, 0.194, 0.0, 0.2761, 0.0, 0.194, 0.0, 0.1866, 0.0, 0.2761, 0.0, 0.1866, 0.0, 0.1791, 0.0, 0.2761, 0.0, 0.1791, 0.0, 0.7388, 0.0, 0.2761, 0.0, 0.7388, 0.0, 1.0, 0.0, 0.2761, 0.0, 1.0, 0.0, 0.9925, 0.0, 0.2761, 0.0, 0.9925, 0.0, 0.9851, 0.0, 0.2761, 0.0, 0.9851, 0.0, 0.9776, 0.0, 0.2761, 0.0, 0.9776, 0.0, 0.9701, 0.0, 0.2761, 0.0, 0.9701, 0.0, 0.9627, 0.0, 0.2761, 0.0, 0.9627, 0.0, 0.9552, 0.0, 0.2761, 0.0, 0.9552, 0.0, 0.9478, 0.0, 0.2761, 0.0, 0.9478, 0.0, 0.9403, 0.0, 0.2761, 0.0, 0.9403, 0.0, 0.5149, 0.0, 0.5149, 0.0, 0.9403, 0.0, 0.5224, 0.0, 0.5224, 0.0, 0.9403, 0.0, 0.9328, 0.0, 0.5224, 0.0, 0.9328, 0.0, 0.9254, 0.0, 0.5224, 0.0, 0.9254, 0.0, 0.9179, 0.0, 0.5224, 0.0, 0.9179, 0.0, 0.5299, 0.0, 0.5299, 0.0, 0.9179, 0.0, 0.5373, 0.0, 0.5373, 0.0, 0.9179, 0.0, 0.0, 0.0, 0.5373, 0.0, 0.0, 0.0, 0.3731, 0.0, 0.5373, 0.0, 0.3731, 0.0, 0.3657, 0.0, 0.5373, 0.0, 0.3657, 0.0, 0.3582, 0.0, 0.5373, 0.0, 0.3582, 0.0, 0.3507, 0.0, 0.5373, 0.0, 0.3507, 0.0, 0.3433, 0.0, 0.5373, 0.0, 0.3433, 0.0, 0.3358, 0.0, 0.5373, 0.0, 0.3358, 0.0, 0.3284, 0.0, 0.5373, 0.0, 0.3284, 0.0, 0.3209, 0.0, 0.5373, 0.0, 0.3209, 0.0, 0.3134, 0.0, 0.5373, 0.0, 0.3134, 0.0, 0.306, 0.0, 0.5373, 0.0, 0.306, 0.0, 0.2985, 0.0, 0.5373, 0.0, 0.2985, 0.0, 0.291, 0.0, 0.5373, 0.0, 0.291, 0.0, 0.5448, 0.0, 0.5448, 0.0, 0.291, 0.0, 0.5522, 0.0, 0.5522, 0.0, 0.291, 0.0, 0.5597, 0.0, 0.5597, 0.0, 0.291, 0.0, 0.5672, 0.0, 0.5672, 0.0, 0.291, 0.0, 0.5746, 0.0, 0.5746, 0.0, 0.291, 0.0, 0.5821, 0.0, 0.5821, 0.0, 0.291, 0.0, 0.5896, 0.0, 0.5896, 0.0, 0.291, 0.0, 0.597, 0.0, 0.597, 0.0, 0.291, 0.0, 0.6045, 0.0, 0.6045, 0.0, 0.291, 0.0, 0.2836, 0.0, 0.6119, 0.0, 0.6045, 0.0, 0.2836, 0.0, 0.2761, 0.0, 0.5149, 0.0, 0.5075, 0.0, 0.6194, 0.0, 0.6119, 0.0, 0.2836, 0.0, 0.2761, 0.0, 0.5075, 0.0, 0.5, 0.0, 0.6269, 0.0, 0.6194, 0.0, 0.2836, 0.0, 0.2761, 0.0, 0.5, 0.0, 0.4925, 0.0, 0.6343, 0.0, 0.6269, 0.0, 0.2836, 0.0, 0.2761, 0.0, 0.4925, 0.0, 0.4851, 0.0, 0.6418, 0.0, 0.6343, 0.0, 0.2836, 0.0, 0.2761, 0.0, 0.4851, 0.0, 0.4776, 0.0, 0.6493, 0.0, 0.6418, 0.0, 0.2836, 0.0, 0.2761, 0.0, 0.4776, 0.0, 0.4701, 0.0, 0.2761, 0.0, 0.4701, 0.0, 0.4627, 0.0, 0.6567, 0.0, 0.6493, 0.0, 0.2836, 0.0, 0.2761, 0.0, 0.4627, 0.0, 0.4552, 0.0, 0.6642, 0.0, 0.6567, 0.0, 0.2836, 0.0, 0.2761, 0.0, 0.4552, 0.0, 0.4478, 0.0, 0.6716, 0.0, 0.6642, 0.0, 0.2836, 0.0, 0.2761, 0.0, 0.4478, 0.0, 0.4403, 0.0, 0.6791, 0.0, 0.6716, 0.0, 0.2836, 0.0, 0.2761, 0.0, 0.4403, 0.0, 0.4328, 0.0, 0.6866, 0.0, 0.6791, 0.0, 0.2836, 0.0, 0.2761, 0.0, 0.4328, 0.0, 0.4254, 0.0, 0.694, 0.0, 0.6866, 0.0, 0.2836, 0.0, 0.2761, 0.0, 0.4254, 0.0, 0.4179, 0.0, 0.7015, 0.0, 0.694, 0.0, 0.2836, 0.0, 0.2761, 0.0, 0.4179, 0.0, 0.4104, 0.0, 0.709, 0.0, 0.7015, 0.0, 0.2836, 0.0, 0.2761, 0.0, 0.4104, 0.0, 0.403, 0.0, 0.7164, 0.0, 0.709, 0.0, 0.2836, 0.0, 0.2761, 0.0, 0.403, 0.0, 0.3955, 0.0, 0.7239, 0.0, 0.7164, 0.0, 0.2836, 0.0, 0.2761, 0.0, 0.3955, 0.0, 0.3881, 0.0, 0.7313, 0.0, 0.7239, 0.0, 0.2836, 0.0, 0.2761, 0.0, 0.3881, 0.0, 0.3806, 0.0, 0.3806, 0.0, 0.7313, 0.0, 0.2836, 0.0, 0.2761, 0.0, 0.3806, 0.0, 0.2836, 0.0, 0.09701, 0.0, 0.08209, 0.0, 0.08955, 0.0, 0.1045, 0.0, 0.08209, 0.0, 0.09701, 0.0, 0.1045, 0.0, 0.07463, 0.0, 0.08209, 0.0, 0.1119, 0.0, 0.07463, 0.0, 0.1045, 0.0, 0.1119, 0.0, 0.06716, 0.0, 0.07463, 0.0, 0.1194, 0.0, 0.06716, 0.0, 0.1119, 0.0, 0.1194, 0.0, 0.0597, 0.0, 0.06716, 0.0, 0.1269, 0.0, 0.0597, 0.0, 0.1194, 0.0, 0.1269, 0.0, 0.05224, 0.0, 0.0597, 0.0, 0.1343, 0.0, 0.05224, 0.0, 0.1269, 0.0, 0.1343, 0.0, 0.04478, 0.0, 0.05224, 0.0, 0.1418, 0.0, 0.04478, 0.0, 0.1343, 0.0, 0.1418, 0.0, 0.03731, 0.0, 0.04478, 0.0, 0.1493, 0.0, 0.8209, 0.0, 0.1418, 0.0, 0.8209, 0.0, 0.8284, 0.0, 0.1418, 0.0, 0.8284, 0.0, 0.03731, 0.0, 0.1418, 0.0, 0.8284, 0.0, 0.8358, 0.0, 0.03731, 0.0, 0.8358, 0.0, 0.02985, 0.0, 0.03731, 0.0, 0.1493, 0.0, 0.8134, 0.0, 0.8209, 0.0, 0.8433, 0.0, 0.02985, 0.0, 0.8358, 0.0, 0.1493, 0.0, 0.806, 0.0, 0.8134, 0.0, 0.8507, 0.0, 0.02985, 0.0, 0.8433, 0.0, 0.1493, 0.0, 0.7985, 0.0, 0.806, 0.0, 0.8582, 0.0, 0.02985, 0.0, 0.8507, 0.0, 0.1493, 0.0, 0.791, 0.0, 0.7985, 0.0, 0.8657, 0.0, 0.02985, 0.0, 0.8582, 0.0, 0.1567, 0.0, 0.791, 0.0, 0.1493, 0.0, 0.8657, 0.0, 0.02239, 0.0, 0.02985, 0.0, 0.1567, 0.0, 0.7836, 0.0, 0.791, 0.0, 0.8731, 0.0, 0.02239, 0.0, 0.8657, 0.0, 0.1567, 0.0, 0.7761, 0.0, 0.7836, 0.0, 0.8806, 0.0, 0.02239, 0.0, 0.8731, 0.0, 0.1642, 0.0, 0.7761, 0.0, 0.1567, 0.0, 0.8806, 0.0, 0.01493, 0.0, 0.02239, 0.0, 0.1642, 0.0, 0.7687, 0.0, 0.7761, 0.0, 0.8881, 0.0, 0.01493, 0.0, 0.8806, 0.0, 0.1642, 0.0, 0.7612, 0.0, 0.7687, 0.0, 0.8955, 0.0, 0.01493, 0.0, 0.8881, 0.0, 0.1716, 0.0, 0.7612, 0.0, 0.1642, 0.0, 0.8955, 0.0, 0.007463, 0.0, 0.01493, 0.0, 0.1716, 0.0, 0.7537, 0.0, 0.7612, 0.0, 0.903, 0.0, 0.007463, 0.0, 0.8955, 0.0, 0.1716, 0.0, 0.7463, 0.0, 0.7537, 0.0, 0.9104, 0.0, 0.007463, 0.0, 0.903, 0.0, 0.1791, 0.0, 0.7463, 0.0, 0.1716, 0.0, 0.9104, 0.0, 0.0, 0.0, 0.007463, 0.0, 0.1791, 0.0, 0.7388, 0.0, 0.7463, 0.0, 0.9179, 0.0, 0.0, 0.0, 0.9104, 0.0, 0.2761, 0.0, 0.2612, 0.0, 0.2687, 0.0, 0.2761, 0.0, 0.2537, 0.0, 0.2612, 0.0, 0.2761, 0.0, 0.2463, 0.0, 0.2537, 0.0, 0.2761, 0.0, 0.2388, 0.0, 0.2463, 0.0, 0.2761, 0.0, 0.2313, 0.0, 0.2388, 0.0, 0.2761, 0.0, 0.2239, 0.0, 0.2313, 0.0, 0.2761, 0.0, 0.2164, 0.0, 0.2239, 0.0, 0.2761, 0.0, 0.209, 0.0, 0.2164, 0.0, 0.2761, 0.0, 0.2015, 0.0, 0.209, 0.0, 0.2761, 0.0, 0.194, 0.0, 0.2015, 0.0, 0.2761, 0.0, 0.1866, 0.0, 0.194, 0.0, 0.2761, 0.0, 0.1791, 0.0, 0.1866, 0.0, 0.2761, 0.0, 0.7388, 0.0, 0.1791, 0.0, 0.2761, 0.0, 1.0, 0.0, 0.7388, 0.0, 0.2761, 0.0, 0.9925, 0.0, 1.0, 0.0, 0.2761, 0.0, 0.9851, 0.0, 0.9925, 0.0, 0.2761, 0.0, 0.9776, 0.0, 0.9851, 0.0, 0.2761, 0.0, 0.9701, 0.0, 0.9776, 0.0, 0.2761, 0.0, 0.9627, 0.0, 0.9701, 0.0, 0.2761, 0.0, 0.9552, 0.0, 0.9627, 0.0, 0.2761, 0.0, 0.9478, 0.0, 0.9552, 0.0, 0.2761, 0.0, 0.9403, 0.0, 0.9478, 0.0, 0.2761, 0.0, 0.5149, 0.0, 0.9403, 0.0, 0.5149, 0.0, 0.5224, 0.0, 0.9403, 0.0, 0.5224, 0.0, 0.9328, 0.0, 0.9403, 0.0, 0.5224, 0.0, 0.9254, 0.0, 0.9328, 0.0, 0.5224, 0.0, 0.9179, 0.0, 0.9254, 0.0, 0.5224, 0.0, 0.5299, 0.0, 0.9179, 0.0, 0.5299, 0.0, 0.5373, 0.0, 0.9179, 0.0, 0.5373, 0.0, 0.0, 0.0, 0.9179, 0.0, 0.5373, 0.0, 0.3731, 0.0, 0.0, 0.0, 0.5373, 0.0, 0.3657, 0.0, 0.3731, 0.0, 0.5373, 0.0, 0.3582, 0.0, 0.3657, 0.0, 0.5373, 0.0, 0.3507, 0.0, 0.3582, 0.0, 0.5373, 0.0, 0.3433, 0.0, 0.3507, 0.0, 0.5373, 0.0, 0.3358, 0.0, 0.3433, 0.0, 0.5373, 0.0, 0.3284, 0.0, 0.3358, 0.0, 0.5373, 0.0, 0.3209, 0.0, 0.3284, 0.0, 0.5373, 0.0, 0.3134, 0.0, 0.3209, 0.0, 0.5373, 0.0, 0.306, 0.0, 0.3134, 0.0, 0.5373, 0.0, 0.2985, 0.0, 0.306, 0.0, 0.5373, 0.0, 0.291, 0.0, 0.2985, 0.0, 0.5373, 0.0, 0.5448, 0.0, 0.291, 0.0, 0.5448, 0.0, 0.5522, 0.0, 0.291, 0.0, 0.5522, 0.0, 0.5597, 0.0, 0.291, 0.0, 0.5597, 0.0, 0.5672, 0.0, 0.291, 0.0, 0.5672, 0.0, 0.5746, 0.0, 0.291, 0.0, 0.5746, 0.0, 0.5821, 0.0, 0.291, 0.0, 0.5821, 0.0, 0.5896, 0.0, 0.291, 0.0, 0.5896, 0.0, 0.597, 0.0, 0.291, 0.0, 0.597, 0.0, 0.6045, 0.0, 0.291, 0.0, 0.6045, 0.0, 0.2836, 0.0, 0.291, 0.0, 0.6119, 0.0, 0.2836, 0.0, 0.6045, 0.0, 0.2761, 0.0, 0.5075, 0.0, 0.5149, 0.0, 0.6194, 0.0, 0.2836, 0.0, 0.6119, 0.0, 0.2761, 0.0, 0.5, 0.0, 0.5075, 0.0, 0.6269, 0.0, 0.2836, 0.0, 0.6194, 0.0, 0.2761, 0.0, 0.4925, 0.0, 0.5, 0.0, 0.6343, 0.0, 0.2836, 0.0, 0.6269, 0.0, 0.2761, 0.0, 0.4851, 0.0, 0.4925, 0.0, 0.6418, 0.0, 0.2836, 0.0, 0.6343, 0.0, 0.2761, 0.0, 0.4776, 0.0, 0.4851, 0.0, 0.6493, 0.0, 0.2836, 0.0, 0.6418, 0.0, 0.2761, 0.0, 0.4701, 0.0, 0.4776, 0.0, 0.2761, 0.0, 0.4627, 0.0, 0.4701, 0.0, 0.6567, 0.0, 0.2836, 0.0, 0.6493, 0.0, 0.2761, 0.0, 0.4552, 0.0, 0.4627, 0.0, 0.6642, 0.0, 0.2836, 0.0, 0.6567, 0.0, 0.2761, 0.0, 0.4478, 0.0, 0.4552, 0.0, 0.6716, 0.0, 0.2836, 0.0, 0.6642, 0.0, 0.2761, 0.0, 0.4403, 0.0, 0.4478, 0.0, 0.6791, 0.0, 0.2836, 0.0, 0.6716, 0.0, 0.2761, 0.0, 0.4328, 0.0, 0.4403, 0.0, 0.6866, 0.0, 0.2836, 0.0, 0.6791, 0.0, 0.2761, 0.0, 0.4254, 0.0, 0.4328, 0.0, 0.694, 0.0, 0.2836, 0.0, 0.6866, 0.0, 0.2761, 0.0, 0.4179, 0.0, 0.4254, 0.0, 0.7015, 0.0, 0.2836, 0.0, 0.694, 0.0, 0.2761, 0.0, 0.4104, 0.0, 0.4179, 0.0, 0.709, 0.0, 0.2836, 0.0, 0.7015, 0.0, 0.2761, 0.0, 0.403, 0.0, 0.4104, 0.0, 0.7164, 0.0, 0.2836, 0.0, 0.709, 0.0, 0.2761, 0.0, 0.3955, 0.0, 0.403, 0.0, 0.7239, 0.0, 0.2836, 0.0, 0.7164, 0.0, 0.2761, 0.0, 0.3881, 0.0, 0.3955, 0.0, 0.7313, 0.0, 0.2836, 0.0, 0.7239, 0.0, 0.2761, 0.0, 0.3806, 0.0, 0.3881, 0.0, 0.3806, 0.0, 0.2836, 0.0, 0.7313, 0.0, 0.2761, 0.0, 0.2836, 0.0, 0.3806, 0.0, 0.5224, 0.0, 0.5299, 0.0, 0.5299, 0.0, 0.5224, 0.0, 0.7015, 0.0, 0.709, 0.0, 0.709, 0.0, 0.7015, 0.0, 0.5075, 0.0, 0.5149, 0.0, 0.5149, 0.0, 0.5075, 0.0, 0.2537, 0.0, 0.2612, 0.0, 0.2612, 0.0, 0.2537, 0.0, 0.6119, 0.0, 0.6194, 0.0, 0.6194, 0.0, 0.6119, 0.0, 0.791, 0.0, 0.7985, 0.0, 0.7985, 0.0, 0.791, 0.0, 0.5299, 0.0, 0.5373, 0.0, 0.5373, 0.0, 0.5299, 0.0, 0.8582, 0.0, 0.8657, 0.0, 0.8657, 0.0, 0.8582, 0.0, 0.403, 0.0, 0.4104, 0.0, 0.4104, 0.0, 0.403, 0.0, 0.08955, 0.0, 0.09701, 0.0, 0.09701, 0.0, 0.08955, 0.0, 0.2463, 0.0, 0.2537, 0.0, 0.2537, 0.0, 0.2463, 0.0, 0.709, 0.0, 0.7164, 0.0, 0.7164, 0.0, 0.709, 0.0, 0.5, 0.0, 0.5075, 0.0, 0.5075, 0.0, 0.5, 0.0, 0.1493, 0.0, 0.1567, 0.0, 0.1567, 0.0, 0.1493, 0.0, 0.08209, 0.0, 0.08955, 0.0, 0.08955, 0.0, 0.08209, 0.0, 0.2388, 0.0, 0.2463, 0.0, 0.2463, 0.0, 0.2388, 0.0, 0.6194, 0.0, 0.6269, 0.0, 0.6269, 0.0, 0.6194, 0.0, 0.3731, 0.0, 0.0, 0.0, 0.0, 0.0, 0.3731, 0.0, 0.09701, 0.0, 0.1045, 0.0, 0.1045, 0.0, 0.09701, 0.0, 0.3955, 0.0, 0.403, 0.0, 0.403, 0.0, 0.3955, 0.0, 0.2313, 0.0, 0.2388, 0.0, 0.2388, 0.0, 0.2313, 0.0, 0.02239, 0.0, 0.02985, 0.0, 0.02985, 0.0, 0.02239, 0.0, 0.3657, 0.0, 0.3731, 0.0, 0.3731, 0.0, 0.3657, 0.0, 0.7164, 0.0, 0.7239, 0.0, 0.7239, 0.0, 0.7164, 0.0, 0.4925, 0.0, 0.5, 0.0, 0.5, 0.0, 0.4925, 0.0, 0.07463, 0.0, 0.08209, 0.0, 0.08209, 0.0, 0.07463, 0.0, 0.2239, 0.0, 0.2313, 0.0, 0.2313, 0.0, 0.2239, 0.0, 0.6269, 0.0, 0.6343, 0.0, 0.6343, 0.0, 0.6269, 0.0, 0.7836, 0.0, 0.791, 0.0, 0.791, 0.0, 0.7836, 0.0, 0.3582, 0.0, 0.3657, 0.0, 0.3657, 0.0, 0.3582, 0.0, 0.1045, 0.0, 0.1119, 0.0, 0.1119, 0.0, 0.1045, 0.0, 0.8657, 0.0, 0.8731, 0.0, 0.8731, 0.0, 0.8657, 0.0, 0.3881, 0.0, 0.3955, 0.0, 0.3955, 0.0, 0.3881, 0.0, 0.2164, 0.0, 0.2239, 0.0, 0.2239, 0.0, 0.2164, 0.0, 0.3507, 0.0, 0.3582, 0.0, 0.3582, 0.0, 0.3507, 0.0, 0.7239, 0.0, 0.7313, 0.0, 0.7313, 0.0, 0.7239, 0.0, 0.4851, 0.0, 0.4925, 0.0, 0.4925, 0.0, 0.4851, 0.0, 0.06716, 0.0, 0.07463, 0.0, 0.07463, 0.0, 0.06716, 0.0, 0.209, 0.0, 0.2164, 0.0, 0.2164, 0.0, 0.209, 0.0, 0.6343, 0.0, 0.6418, 0.0, 0.6418, 0.0, 0.6343, 0.0, 0.7761, 0.0, 0.7836, 0.0, 0.7836, 0.0, 0.7761, 0.0, 0.3433, 0.0, 0.3507, 0.0, 0.3507, 0.0, 0.3433, 0.0, 0.1119, 0.0, 0.1194, 0.0, 0.1194, 0.0, 0.1119, 0.0, 0.8731, 0.0, 0.8806, 0.0, 0.8806, 0.0, 0.8731, 0.0, 0.3806, 0.0, 0.3881, 0.0, 0.3881, 0.0, 0.3806, 0.0, 0.2015, 0.0, 0.209, 0.0, 0.209, 0.0, 0.2015, 0.0, 0.3358, 0.0, 0.3433, 0.0, 0.3433, 0.0, 0.3358, 0.0, 0.7313, 0.0, 0.3806, 0.0, 0.3806, 0.0, 0.7313, 0.0, 0.4776, 0.0, 0.4851, 0.0, 0.4851, 0.0, 0.4776, 0.0, 0.1567, 0.0, 0.1642, 0.0, 0.1642, 0.0, 0.1567, 0.0, 0.0597, 0.0, 0.06716, 0.0, 0.06716, 0.0, 0.0597, 0.0, 0.194, 0.0, 0.2015, 0.0, 0.2015, 0.0, 0.194, 0.0, 0.6418, 0.0, 0.6493, 0.0, 0.6493, 0.0, 0.6418, 0.0, 0.3284, 0.0, 0.3358, 0.0, 0.3358, 0.0, 0.3284, 0.0, 0.2761, 0.0, 0.2836, 0.0, 0.2836, 0.0, 0.2761, 0.0, 0.1194, 0.0, 0.1269, 0.0, 0.1269, 0.0, 0.1194, 0.0, 0.1866, 0.0, 0.194, 0.0, 0.194, 0.0, 0.1866, 0.0, 0.01493, 0.0, 0.02239, 0.0, 0.02239, 0.0, 0.01493, 0.0, 0.3209, 0.0, 0.3284, 0.0, 0.3284, 0.0, 0.3209, 0.0, 0.4701, 0.0, 0.4776, 0.0, 0.4776, 0.0, 0.4701, 0.0, 0.05224, 0.0, 0.0597, 0.0, 0.0597, 0.0, 0.05224, 0.0, 0.1791, 0.0, 0.1866, 0.0, 0.1866, 0.0, 0.1791, 0.0, 0.7687, 0.0, 0.7761, 0.0, 0.7761, 0.0, 0.7687, 0.0, 0.3134, 0.0, 0.3209, 0.0, 0.3209, 0.0, 0.3134, 0.0, 0.1269, 0.0, 0.1343, 0.0, 0.1343, 0.0, 0.1269, 0.0, 0.4627, 0.0, 0.4701, 0.0, 0.4701, 0.0, 0.4627, 0.0, 0.8806, 0.0, 0.8881, 0.0, 0.8881, 0.0, 0.8806, 0.0, 0.6493, 0.0, 0.6567, 0.0, 0.6567, 0.0, 0.6493, 0.0, 0.306, 0.0, 0.3134, 0.0, 0.3134, 0.0, 0.306, 0.0, 1.0, 0.0, 0.7388, 0.0, 0.7388, 0.0, 1.0, 0.0, 0.04478, 0.0, 0.05224, 0.0, 0.05224, 0.0, 0.04478, 0.0, 0.7612, 0.0, 0.7687, 0.0, 0.7687, 0.0, 0.7612, 0.0, 0.2985, 0.0, 0.306, 0.0, 0.306, 0.0, 0.2985, 0.0, 0.1343, 0.0, 0.1418, 0.0, 0.1418, 0.0, 0.1343, 0.0, 0.9925, 0.0, 1.0, 0.0, 1.0, 0.0, 0.9925, 0.0, 0.4552, 0.0, 0.4627, 0.0, 0.4627, 0.0, 0.4552, 0.0, 0.8881, 0.0, 0.8955, 0.0, 0.8955, 0.0, 0.8881, 0.0, 0.6567, 0.0, 0.6642, 0.0, 0.6642, 0.0, 0.6567, 0.0, 0.291, 0.0, 0.2985, 0.0, 0.2985, 0.0, 0.291, 0.0, 0.9851, 0.0, 0.9925, 0.0, 0.9925, 0.0, 0.9851, 0.0, 0.1642, 0.0, 0.1716, 0.0, 0.1716, 0.0, 0.1642, 0.0, 0.5373, 0.0, 0.5448, 0.0, 0.5448, 0.0, 0.5373, 0.0, 0.03731, 0.0, 0.04478, 0.0, 0.04478, 0.0, 0.03731, 0.0, 0.1418, 0.0, 0.1493, 0.0, 0.1493, 0.0, 0.1418, 0.0, 0.9776, 0.0, 0.9851, 0.0, 0.9851, 0.0, 0.9776, 0.0, 0.4478, 0.0, 0.4552, 0.0, 0.4552, 0.0, 0.4478, 0.0, 0.5448, 0.0, 0.5522, 0.0, 0.5522, 0.0, 0.5448, 0.0, 0.6642, 0.0, 0.6716, 0.0, 0.6716, 0.0, 0.6642, 0.0, 0.007463, 0.0, 0.01493, 0.0, 0.01493, 0.0, 0.007463, 0.0, 0.9701, 0.0, 0.9776, 0.0, 0.9776, 0.0, 0.9701, 0.0, 0.5522, 0.0, 0.5597, 0.0, 0.5597, 0.0, 0.5522, 0.0, 0.8209, 0.0, 0.8284, 0.0, 0.8284, 0.0, 0.8209, 0.0, 0.7537, 0.0, 0.7612, 0.0, 0.7612, 0.0, 0.7537, 0.0, 0.9627, 0.0, 0.9701, 0.0, 0.9701, 0.0, 0.9627, 0.0, 0.4403, 0.0, 0.4478, 0.0, 0.4478, 0.0, 0.4403, 0.0, 0.8955, 0.0, 0.903, 0.0, 0.903, 0.0, 0.8955, 0.0, 0.5597, 0.0, 0.5672, 0.0, 0.5672, 0.0, 0.5597, 0.0, 0.6716, 0.0, 0.6791, 0.0, 0.6791, 0.0, 0.6716, 0.0, 0.8284, 0.0, 0.8358, 0.0, 0.8358, 0.0, 0.8284, 0.0, 0.9552, 0.0, 0.9627, 0.0, 0.9627, 0.0, 0.9552, 0.0, 0.5672, 0.0, 0.5746, 0.0, 0.5746, 0.0, 0.5672, 0.0, 0.7463, 0.0, 0.7537, 0.0, 0.7537, 0.0, 0.7463, 0.0, 0.9478, 0.0, 0.9552, 0.0, 0.9552, 0.0, 0.9478, 0.0, 0.4328, 0.0, 0.4403, 0.0, 0.4403, 0.0, 0.4328, 0.0, 0.903, 0.0, 0.9104, 0.0, 0.9104, 0.0, 0.903, 0.0, 0.5746, 0.0, 0.5821, 0.0, 0.5821, 0.0, 0.5746, 0.0, 0.02985, 0.0, 0.03731, 0.0, 0.03731, 0.0, 0.02985, 0.0, 0.6791, 0.0, 0.6866, 0.0, 0.6866, 0.0, 0.6791, 0.0, 0.9403, 0.0, 0.9478, 0.0, 0.9478, 0.0, 0.9403, 0.0, 0.1716, 0.0, 0.1791, 0.0, 0.1791, 0.0, 0.1716, 0.0, 0.5821, 0.0, 0.5896, 0.0, 0.5896, 0.0, 0.5821, 0.0, 0.8134, 0.0, 0.8209, 0.0, 0.8209, 0.0, 0.8134, 0.0, 0.8358, 0.0, 0.8433, 0.0, 0.8433, 0.0, 0.8358, 0.0, 0.4254, 0.0, 0.4328, 0.0, 0.4328, 0.0, 0.4254, 0.0, 0.5896, 0.0, 0.597, 0.0, 0.597, 0.0, 0.5896, 0.0, 0.5149, 0.0, 0.5224, 0.0, 0.5224, 0.0, 0.5149, 0.0, 0.6866, 0.0, 0.694, 0.0, 0.694, 0.0, 0.6866, 0.0, 0.0, 0.0, 0.007463, 0.0, 0.007463, 0.0, 0.0, 0.0, 0.597, 0.0, 0.6045, 0.0, 0.6045, 0.0, 0.597, 0.0, 0.806, 0.0, 0.8134, 0.0, 0.8134, 0.0, 0.806, 0.0, 0.7388, 0.0, 0.7463, 0.0, 0.7463, 0.0, 0.7388, 0.0, 0.8433, 0.0, 0.8507, 0.0, 0.8507, 0.0, 0.8433, 0.0, 0.9328, 0.0, 0.9403, 0.0, 0.9403, 0.0, 0.9328, 0.0, 0.4179, 0.0, 0.4254, 0.0, 0.4254, 0.0, 0.4179, 0.0, 0.9104, 0.0, 0.9179, 0.0, 0.9179, 0.0, 0.9104, 0.0, 0.694, 0.0, 0.7015, 0.0, 0.7015, 0.0, 0.694, 0.0, 0.2836, 0.0, 0.291, 0.0, 0.291, 0.0, 0.2836, 0.0, 0.9254, 0.0, 0.9328, 0.0, 0.9328, 0.0, 0.9254, 0.0, 0.2687, 0.0, 0.2761, 0.0, 0.2761, 0.0, 0.2687, 0.0, 0.6045, 0.0, 0.6119, 0.0, 0.6119, 0.0, 0.6045, 0.0, 0.7985, 0.0, 0.806, 0.0, 0.806, 0.0, 0.7985, 0.0, 0.8507, 0.0, 0.8582, 0.0, 0.8582, 0.0, 0.8507, 0.0, 0.9179, 0.0, 0.9254, 0.0, 0.9254, 0.0, 0.9179, 0.0, 0.4104, 0.0, 0.4179, 0.0, 0.4179, 0.0, 0.4104, 0.0, 0.2612, 0.0, 0.2687, 0.0, 0.2687, 0.0, 0.2612, 0.0])
me_curve_010.materials.append(None)
me_curve_010.use_remesh_fix_poles = True
me_curve_010.use_remesh_preserve_attributes = False
me_curve_010.update()

# ---- objects
ob_paper = bpy.data.objects.new('paper', me_grid_001)
ob_text = bpy.data.objects.new('text', me_plane_001)
ob_lock = bpy.data.objects.new('lock', me_curve_010)

# ---- transforms, parenting, visibility, modifiers, constraints
ob_paper.location = (8.493e-05, -2.734e-05, 0.000246)
ob_paper.rotation_euler = (1.571, 3.142, 3.142)
ob_paper.scale = (0.05048, 0.06772, 0.06772)
_m = ob_paper.modifiers.new('Solidify', 'SOLIDIFY')
_m.thickness = 0.07
_m.use_even_offset = True
ob_text.location = (-0.03268, 0.002682, 0.01087)
ob_text.rotation_euler = (1.571, -0.0, 0.0)
ob_lock.location = (0.04665, -0.007084, -0.01144)
ob_lock.rotation_euler = (1.571, -0.0, 0.0)
ob_lock.scale = (1.044, 1.044, 1.044)

# ---- collection membership
scene.collection.objects.link(ob_paper)
scene.collection.objects.link(ob_text)
scene.collection.objects.link(ob_lock)

# ---- scene / render settings (as saved in the file)
scene.frame_start = 1; scene.frame_end = 250; scene.frame_set(1)
scene.render.engine = 'BLENDER_EEVEE_NEXT'
scene.cycles.sampling_pattern = 'TABULATED_SOBOL'
scene.cycles.use_light_tree = False
scene.view_settings.view_transform = 'Filmic'
bpy.context.view_layer.update()

# ---- added for rendering (the .blend has no active camera and no usable light): camera, sun
cam_auto = bpy.data.cameras.new('AutoCamera')
cam_auto.lens = 50.0
cam_auto.sensor_width = 36.0
cam_auto.clip_end = 1000.0
ob_auto_camera = bpy.data.objects.new('AutoCamera', cam_auto)
scene.collection.objects.link(ob_auto_camera)
ob_auto_camera.location = (0.193083, -0.222068, 0.148159)
ob_auto_camera.rotation_euler = (1.09748, -7.21219e-08, 0.694738)
scene.camera = ob_auto_camera
light_auto_sun = bpy.data.lights.new('AutoSun', 'SUN')
light_auto_sun.energy = 3.0
light_auto_sun.angle = 0.0523599
ob_auto_sun = bpy.data.objects.new('AutoSun', light_auto_sun)
scene.collection.objects.link(ob_auto_sun)
ob_auto_sun.rotation_euler = (0.872665, 0.174533, 0.523599)
bpy.context.view_layer.update()
